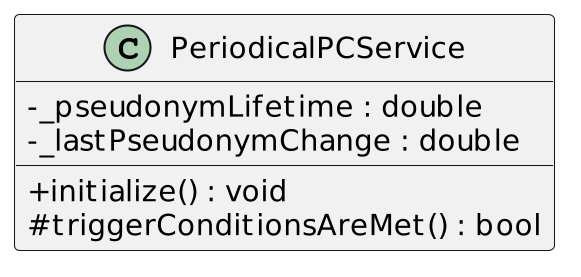

The diagram above was rendered by PlantUML. Its source (embedded in the PNG):
@startuml
skinparam classAttributeIconSize 0
skinparam backgroundcolor transparent
skinparam dpi 200

class PeriodicalPCService
{
    -_pseudonymLifetime : double
    -_lastPseudonymChange : double

    +initialize() : void
    #triggerConditionsAreMet() : bool
}
@enduml